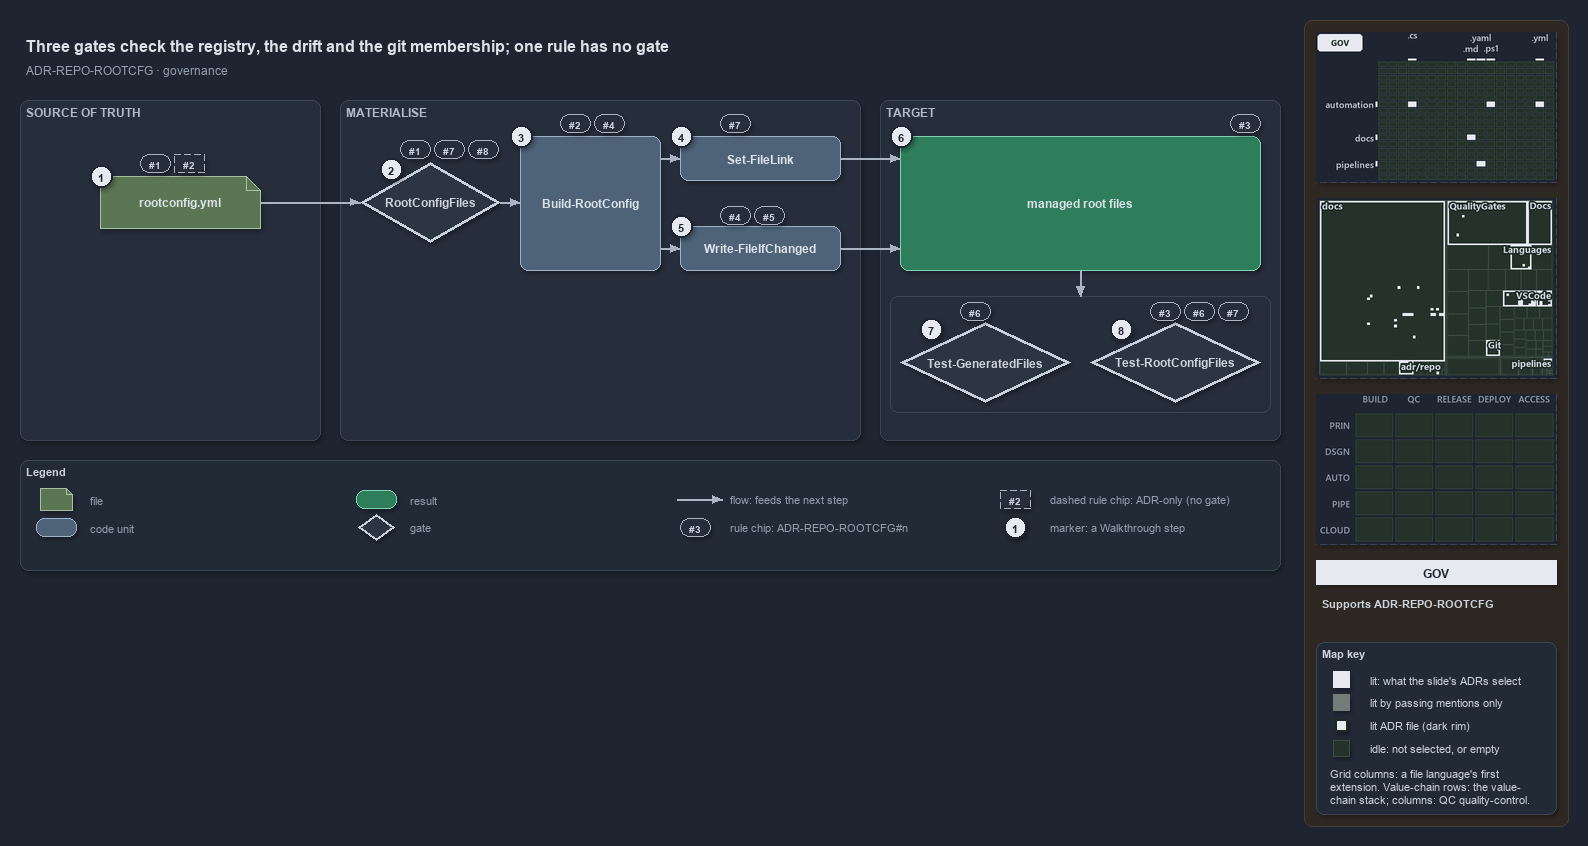

The diagram above was exported from draw.io. Its source (the exported page's mxGraphModel, read from the mxfile embedded in the PNG):
<mxGraphModel dx="1024" dy="768" grid="0" gridSize="10" guides="1" tooltips="1" connect="1" arrows="1" fold="1" page="1" pageScale="1" pageWidth="1572" pageHeight="640" background="#1E2430" math="0" shadow="1">
  <root>
    <mxCell id="0" />
    <mxCell id="1" parent="0" />
    <mxCell id="sidebar-bg" value="" style="rounded=1;arcSize=2;html=1;fillColor=#2E2823;strokeColor=#453C33;shadow=0;" vertex="1" parent="1">
      <mxGeometry x="1304" y="4" width="264" height="806" as="geometry" />
    </mxCell>
    <mxCell id="title" value="Three gates check the registry, the drift and the git membership; one rule has no gate" style="text;html=1;align=left;verticalAlign=middle;fontSize=16;fontStyle=1;fontColor=#DDE2E9;" vertex="1" parent="1">
      <mxGeometry x="20" y="14" width="1260" height="30" as="geometry" />
    </mxCell>
    <mxCell id="subtitle" value="ADR-REPO-ROOTCFG &amp;#183; governance" style="text;html=1;align=left;verticalAlign=middle;fontSize=12;fontColor=#949FAE;" vertex="1" parent="1">
      <mxGeometry x="20" y="44" width="1240" height="20" as="geometry" />
    </mxCell>
    <mxCell id="band-source" value="SOURCE OF TRUTH" style="rounded=1;html=1;arcSize=3;fillColor=#262E3B;strokeColor=#3A4555;verticalAlign=top;align=left;spacingLeft=8;fontStyle=1;fontSize=12;fontColor=#B0BAC7;" vertex="1" parent="1">
      <mxGeometry x="20" y="84" width="300" height="340" as="geometry" />
    </mxCell>
    <mxCell id="band-write" value="MATERIALISE" style="rounded=1;html=1;arcSize=3;fillColor=#262E3B;strokeColor=#3A4555;verticalAlign=top;align=left;spacingLeft=8;fontStyle=1;fontSize=12;fontColor=#B0BAC7;" vertex="1" parent="1">
      <mxGeometry x="340" y="84" width="520" height="340" as="geometry" />
    </mxCell>
    <mxCell id="band-target" value="TARGET" style="rounded=1;html=1;arcSize=3;fillColor=#262E3B;strokeColor=#3A4555;verticalAlign=top;align=left;spacingLeft=8;fontStyle=1;fontSize=12;fontColor=#B0BAC7;" vertex="1" parent="1">
      <mxGeometry x="880" y="84" width="400" height="340" as="geometry" />
    </mxCell>
    <mxCell id="f-registry" value="&lt;b&gt;rootconfig.yml&lt;/b&gt;" style="shape=note;size=14;whiteSpace=wrap;html=1;fillColor=#5B7653;strokeColor=#A9C29F;fontColor=#DDE2E9;fontSize=12;" vertex="1" parent="1">
      <mxGeometry x="100" y="160" width="160" height="52" as="geometry" />
    </mxCell>
    <mxCell id="g-type" value="&lt;b&gt;RootConfigFiles&lt;/b&gt;" style="rhombus;whiteSpace=wrap;html=1;fillColor=#2C3542;strokeColor=#C7D0DB;strokeWidth=3;fontColor=#CDD3DC;fontSize=12;" vertex="1" parent="1">
      <mxGeometry x="360" y="146" width="140" height="80" as="geometry" />
    </mxCell>
    <mxCell id="c-build" value="&lt;b&gt;Build-RootConfig&lt;/b&gt;" style="rounded=1;whiteSpace=wrap;html=1;arcSize=20;fillColor=#4E6378;strokeColor=#9FB3C8;fontColor=#DDE2E9;fontSize=12;" vertex="1" parent="1">
      <mxGeometry x="520" y="120" width="140" height="134" as="geometry" />
    </mxCell>
    <mxCell id="c-link" value="&lt;b&gt;Set-FileLink&lt;/b&gt;" style="rounded=1;whiteSpace=wrap;html=1;arcSize=20;fillColor=#4E6378;strokeColor=#9FB3C8;fontColor=#DDE2E9;fontSize=12;" vertex="1" parent="1">
      <mxGeometry x="680" y="120" width="160" height="44" as="geometry" />
    </mxCell>
    <mxCell id="c-write" value="&lt;b&gt;Write-FileIfChanged&lt;/b&gt;" style="rounded=1;whiteSpace=wrap;html=1;arcSize=20;fillColor=#4E6378;strokeColor=#9FB3C8;fontColor=#DDE2E9;fontSize=12;" vertex="1" parent="1">
      <mxGeometry x="680" y="210" width="160" height="44" as="geometry" />
    </mxCell>
    <mxCell id="r-targets" value="&lt;b&gt;managed root files&lt;/b&gt;" style="rounded=1;whiteSpace=wrap;html=1;arcSize=20;fillColor=#2E7D5B;strokeColor=#7FD3AE;fontColor=#DDE2E9;fontSize=12;" vertex="1" parent="1">
      <mxGeometry x="900" y="120" width="360" height="134" as="geometry" />
    </mxCell>
    <mxCell id="frame-gates" value="" style="rounded=1;html=1;arcSize=6;fillColor=none;strokeColor=#3A4555;" vertex="1" parent="1">
      <mxGeometry x="890" y="280" width="380" height="116" as="geometry" />
    </mxCell>
    <mxCell id="g-drift" value="&lt;b&gt;Test-GeneratedFiles&lt;/b&gt;" style="rhombus;whiteSpace=wrap;html=1;fillColor=#2C3542;strokeColor=#C7D0DB;strokeWidth=3;fontColor=#CDD3DC;fontSize=12;" vertex="1" parent="1">
      <mxGeometry x="900" y="306" width="170" height="80" as="geometry" />
    </mxCell>
    <mxCell id="g-integrity" value="&lt;b&gt;Test-RootConfigFiles&lt;/b&gt;" style="rhombus;whiteSpace=wrap;html=1;fillColor=#2C3542;strokeColor=#C7D0DB;strokeWidth=3;fontColor=#CDD3DC;fontSize=12;" vertex="1" parent="1">
      <mxGeometry x="1090" y="306" width="170" height="80" as="geometry" />
    </mxCell>
    <mxCell id="port-build-l" value="" style="text;html=1;strokeColor=none;fillColor=none;" vertex="1" parent="1">
      <mxGeometry x="520" y="186" width="1" height="1" as="geometry" />
    </mxCell>
    <mxCell id="port-build-r1" value="" style="text;html=1;strokeColor=none;fillColor=none;" vertex="1" parent="1">
      <mxGeometry x="660" y="142" width="1" height="1" as="geometry" />
    </mxCell>
    <mxCell id="port-build-r2" value="" style="text;html=1;strokeColor=none;fillColor=none;" vertex="1" parent="1">
      <mxGeometry x="660" y="232" width="1" height="1" as="geometry" />
    </mxCell>
    <mxCell id="port-targets-l1" value="" style="text;html=1;strokeColor=none;fillColor=none;" vertex="1" parent="1">
      <mxGeometry x="900" y="142" width="1" height="1" as="geometry" />
    </mxCell>
    <mxCell id="port-targets-l2" value="" style="text;html=1;strokeColor=none;fillColor=none;" vertex="1" parent="1">
      <mxGeometry x="900" y="232" width="1" height="1" as="geometry" />
    </mxCell>
    <mxCell id="port-targets-b" value="" style="text;html=1;strokeColor=none;fillColor=none;" vertex="1" parent="1">
      <mxGeometry x="1080" y="254" width="1" height="1" as="geometry" />
    </mxCell>
    <mxCell id="port-frame-t" value="" style="text;html=1;strokeColor=none;fillColor=none;" vertex="1" parent="1">
      <mxGeometry x="1080" y="280" width="1" height="1" as="geometry" />
    </mxCell>
    <mxCell id="e-registry-type" value="" style="edgeStyle=orthogonalEdgeStyle;rounded=1;html=1;fontSize=10;fontColor=#CDD3DC;endArrow=block;strokeColor=#AAB4C3;shadow=0;" edge="1" parent="1" source="f-registry" target="g-type">
      <mxGeometry relative="1" as="geometry" />
    </mxCell>
    <mxCell id="e-type-build" value="" style="edgeStyle=orthogonalEdgeStyle;rounded=1;html=1;fontSize=10;fontColor=#CDD3DC;endArrow=block;strokeColor=#AAB4C3;shadow=0;" edge="1" parent="1" source="g-type" target="port-build-l">
      <mxGeometry relative="1" as="geometry" />
    </mxCell>
    <mxCell id="e-build-link" value="" style="edgeStyle=orthogonalEdgeStyle;rounded=1;html=1;fontSize=10;fontColor=#CDD3DC;endArrow=block;strokeColor=#AAB4C3;shadow=0;" edge="1" parent="1" source="port-build-r1" target="c-link">
      <mxGeometry relative="1" as="geometry" />
    </mxCell>
    <mxCell id="e-build-write" value="" style="edgeStyle=orthogonalEdgeStyle;rounded=1;html=1;fontSize=10;fontColor=#CDD3DC;endArrow=block;strokeColor=#AAB4C3;shadow=0;" edge="1" parent="1" source="port-build-r2" target="c-write">
      <mxGeometry relative="1" as="geometry" />
    </mxCell>
    <mxCell id="e-link-targets" value="" style="edgeStyle=orthogonalEdgeStyle;rounded=1;html=1;fontSize=10;fontColor=#CDD3DC;endArrow=block;strokeColor=#AAB4C3;shadow=0;" edge="1" parent="1" source="c-link" target="port-targets-l1">
      <mxGeometry relative="1" as="geometry" />
    </mxCell>
    <mxCell id="e-write-targets" value="" style="edgeStyle=orthogonalEdgeStyle;rounded=1;html=1;fontSize=10;fontColor=#CDD3DC;endArrow=block;strokeColor=#AAB4C3;shadow=0;" edge="1" parent="1" source="c-write" target="port-targets-l2">
      <mxGeometry relative="1" as="geometry" />
    </mxCell>
    <mxCell id="e-targets-gates" value="" style="edgeStyle=orthogonalEdgeStyle;rounded=1;html=1;fontSize=10;fontColor=#CDD3DC;endArrow=block;strokeColor=#AAB4C3;shadow=0;" edge="1" parent="1" source="port-targets-b" target="port-frame-t">
      <mxGeometry relative="1" as="geometry" />
    </mxCell>
    <mxCell id="chip-registry-1" value="#1" style="rounded=1;arcSize=50;whiteSpace=wrap;html=1;fillColor=#262E3B;strokeColor=#AAB4C3;fontColor=#CDD3DC;fontStyle=1;fontSize=10.5;" vertex="1" parent="1">
      <mxGeometry x="140" y="138" width="30" height="18" as="geometry" />
    </mxCell>
    <mxCell id="chip-registry-2" value="#2" style="rounded=1;arcSize=50;whiteSpace=wrap;html=1;fillColor=#262E3B;strokeColor=#AAB4C3;dashed=1;fontColor=#CDD3DC;fontStyle=1;fontSize=10.5;" vertex="1" parent="1">
      <mxGeometry x="174" y="138" width="30" height="18" as="geometry" />
    </mxCell>
    <mxCell id="chip-type-1" value="#1" style="rounded=1;arcSize=50;whiteSpace=wrap;html=1;fillColor=#262E3B;strokeColor=#AAB4C3;fontColor=#CDD3DC;fontStyle=1;fontSize=10.5;" vertex="1" parent="1">
      <mxGeometry x="400" y="124" width="30" height="18" as="geometry" />
    </mxCell>
    <mxCell id="chip-type-7" value="#7" style="rounded=1;arcSize=50;whiteSpace=wrap;html=1;fillColor=#262E3B;strokeColor=#AAB4C3;fontColor=#CDD3DC;fontStyle=1;fontSize=10.5;" vertex="1" parent="1">
      <mxGeometry x="434" y="124" width="30" height="18" as="geometry" />
    </mxCell>
    <mxCell id="chip-type-8" value="#8" style="rounded=1;arcSize=50;whiteSpace=wrap;html=1;fillColor=#262E3B;strokeColor=#AAB4C3;fontColor=#CDD3DC;fontStyle=1;fontSize=10.5;" vertex="1" parent="1">
      <mxGeometry x="468" y="124" width="30" height="18" as="geometry" />
    </mxCell>
    <mxCell id="chip-build-2" value="#2" style="rounded=1;arcSize=50;whiteSpace=wrap;html=1;fillColor=#262E3B;strokeColor=#AAB4C3;fontColor=#CDD3DC;fontStyle=1;fontSize=10.5;" vertex="1" parent="1">
      <mxGeometry x="560" y="98" width="30" height="18" as="geometry" />
    </mxCell>
    <mxCell id="chip-build-4" value="#4" style="rounded=1;arcSize=50;whiteSpace=wrap;html=1;fillColor=#262E3B;strokeColor=#AAB4C3;fontColor=#CDD3DC;fontStyle=1;fontSize=10.5;" vertex="1" parent="1">
      <mxGeometry x="594" y="98" width="30" height="18" as="geometry" />
    </mxCell>
    <mxCell id="chip-link-7" value="#7" style="rounded=1;arcSize=50;whiteSpace=wrap;html=1;fillColor=#262E3B;strokeColor=#AAB4C3;fontColor=#CDD3DC;fontStyle=1;fontSize=10.5;" vertex="1" parent="1">
      <mxGeometry x="720" y="98" width="30" height="18" as="geometry" />
    </mxCell>
    <mxCell id="chip-write-4" value="#4" style="rounded=1;arcSize=50;whiteSpace=wrap;html=1;fillColor=#262E3B;strokeColor=#AAB4C3;fontColor=#CDD3DC;fontStyle=1;fontSize=10.5;" vertex="1" parent="1">
      <mxGeometry x="720" y="190" width="30" height="18" as="geometry" />
    </mxCell>
    <mxCell id="chip-write-5" value="#5" style="rounded=1;arcSize=50;whiteSpace=wrap;html=1;fillColor=#262E3B;strokeColor=#AAB4C3;fontColor=#CDD3DC;fontStyle=1;fontSize=10.5;" vertex="1" parent="1">
      <mxGeometry x="754" y="190" width="30" height="18" as="geometry" />
    </mxCell>
    <mxCell id="chip-targets-3" value="#3" style="rounded=1;arcSize=50;whiteSpace=wrap;html=1;fillColor=#262E3B;strokeColor=#AAB4C3;fontColor=#CDD3DC;fontStyle=1;fontSize=10.5;" vertex="1" parent="1">
      <mxGeometry x="1230" y="98" width="30" height="18" as="geometry" />
    </mxCell>
    <mxCell id="chip-drift-6" value="#6" style="rounded=1;arcSize=50;whiteSpace=wrap;html=1;fillColor=#262E3B;strokeColor=#AAB4C3;fontColor=#CDD3DC;fontStyle=1;fontSize=10.5;" vertex="1" parent="1">
      <mxGeometry x="960" y="286" width="30" height="18" as="geometry" />
    </mxCell>
    <mxCell id="chip-integrity-3" value="#3" style="rounded=1;arcSize=50;whiteSpace=wrap;html=1;fillColor=#262E3B;strokeColor=#AAB4C3;fontColor=#CDD3DC;fontStyle=1;fontSize=10.5;" vertex="1" parent="1">
      <mxGeometry x="1150" y="286" width="30" height="18" as="geometry" />
    </mxCell>
    <mxCell id="chip-integrity-6" value="#6" style="rounded=1;arcSize=50;whiteSpace=wrap;html=1;fillColor=#262E3B;strokeColor=#AAB4C3;fontColor=#CDD3DC;fontStyle=1;fontSize=10.5;" vertex="1" parent="1">
      <mxGeometry x="1184" y="286" width="30" height="18" as="geometry" />
    </mxCell>
    <mxCell id="chip-integrity-7" value="#7" style="rounded=1;arcSize=50;whiteSpace=wrap;html=1;fillColor=#262E3B;strokeColor=#AAB4C3;fontColor=#CDD3DC;fontStyle=1;fontSize=10.5;" vertex="1" parent="1">
      <mxGeometry x="1218" y="286" width="30" height="18" as="geometry" />
    </mxCell>
    <mxCell id="mark-1" value="1" style="ellipse;html=1;fillColor=#E6EAF0;strokeColor=#1E2430;strokeWidth=2;fontColor=#1E2430;fontStyle=1;fontSize=11;" vertex="1" parent="1">
      <mxGeometry x="90" y="149" width="22" height="22" as="geometry" />
    </mxCell>
    <mxCell id="mark-2" value="2" style="ellipse;html=1;fillColor=#E6EAF0;strokeColor=#1E2430;strokeWidth=2;fontColor=#1E2430;fontStyle=1;fontSize=11;" vertex="1" parent="1">
      <mxGeometry x="380" y="142" width="22" height="22" as="geometry" />
    </mxCell>
    <mxCell id="mark-3" value="3" style="ellipse;html=1;fillColor=#E6EAF0;strokeColor=#1E2430;strokeWidth=2;fontColor=#1E2430;fontStyle=1;fontSize=11;" vertex="1" parent="1">
      <mxGeometry x="510" y="109" width="22" height="22" as="geometry" />
    </mxCell>
    <mxCell id="mark-4" value="4" style="ellipse;html=1;fillColor=#E6EAF0;strokeColor=#1E2430;strokeWidth=2;fontColor=#1E2430;fontStyle=1;fontSize=11;" vertex="1" parent="1">
      <mxGeometry x="670" y="109" width="22" height="22" as="geometry" />
    </mxCell>
    <mxCell id="mark-5" value="5" style="ellipse;html=1;fillColor=#E6EAF0;strokeColor=#1E2430;strokeWidth=2;fontColor=#1E2430;fontStyle=1;fontSize=11;" vertex="1" parent="1">
      <mxGeometry x="670" y="199" width="22" height="22" as="geometry" />
    </mxCell>
    <mxCell id="mark-6" value="6" style="ellipse;html=1;fillColor=#E6EAF0;strokeColor=#1E2430;strokeWidth=2;fontColor=#1E2430;fontStyle=1;fontSize=11;" vertex="1" parent="1">
      <mxGeometry x="890" y="109" width="22" height="22" as="geometry" />
    </mxCell>
    <mxCell id="mark-7" value="7" style="ellipse;html=1;fillColor=#E6EAF0;strokeColor=#1E2430;strokeWidth=2;fontColor=#1E2430;fontStyle=1;fontSize=11;" vertex="1" parent="1">
      <mxGeometry x="920" y="302" width="22" height="22" as="geometry" />
    </mxCell>
    <mxCell id="mark-8" value="8" style="ellipse;html=1;fillColor=#E6EAF0;strokeColor=#1E2430;strokeWidth=2;fontColor=#1E2430;fontStyle=1;fontSize=11;" vertex="1" parent="1">
      <mxGeometry x="1110" y="302" width="22" height="22" as="geometry" />
    </mxCell>
    <mxCell id="legend" value="&lt;b&gt;Legend&lt;/b&gt;" style="rounded=1;whiteSpace=wrap;html=1;arcSize=6;fillColor=#222A36;strokeColor=#3A4555;align=left;verticalAlign=top;spacing=8;fontSize=11;fontColor=#CDD3DC;" vertex="1" parent="1">
      <mxGeometry x="20" y="444" width="1260" height="110" as="geometry" />
    </mxCell>
    <mxCell id="lg-0" value="" style="shape=note;size=6;html=1;fillColor=#5B7653;strokeColor=#A9C29F;" vertex="1" parent="1">
      <mxGeometry x="40" y="472" width="32" height="22" as="geometry" />
    </mxCell>
    <mxCell id="lg-0-t" value="file" style="text;html=1;align=left;verticalAlign=middle;fontSize=11;fontColor=#949FAE;" vertex="1" parent="1">
      <mxGeometry x="84" y="473" width="270" height="20" as="geometry" />
    </mxCell>
    <mxCell id="lg-1" value="" style="rounded=1;html=1;arcSize=20;fillColor=#4E6378;strokeColor=#9FB3C8;" vertex="1" parent="1">
      <mxGeometry x="36" y="502" width="40" height="18" as="geometry" />
    </mxCell>
    <mxCell id="lg-1-t" value="code unit" style="text;html=1;align=left;verticalAlign=middle;fontSize=11;fontColor=#949FAE;" vertex="1" parent="1">
      <mxGeometry x="84" y="501" width="270" height="20" as="geometry" />
    </mxCell>
    <mxCell id="lg-2" value="" style="rounded=1;html=1;arcSize=20;fillColor=#2E7D5B;strokeColor=#7FD3AE;" vertex="1" parent="1">
      <mxGeometry x="356" y="474" width="40" height="18" as="geometry" />
    </mxCell>
    <mxCell id="lg-2-t" value="result" style="text;html=1;align=left;verticalAlign=middle;fontSize=11;fontColor=#949FAE;" vertex="1" parent="1">
      <mxGeometry x="404" y="473" width="270" height="20" as="geometry" />
    </mxCell>
    <mxCell id="lg-3" value="" style="rhombus;html=1;fillColor=#2C3542;strokeColor=#C7D0DB;strokeWidth=2;fontColor=#CDD3DC;" vertex="1" parent="1">
      <mxGeometry x="358" y="498" width="36" height="26" as="geometry" />
    </mxCell>
    <mxCell id="lg-3-t" value="gate" style="text;html=1;align=left;verticalAlign=middle;fontSize=11;fontColor=#949FAE;" vertex="1" parent="1">
      <mxGeometry x="404" y="501" width="270" height="20" as="geometry" />
    </mxCell>
    <mxCell id="lg-4-a" value="" style="text;html=1;strokeColor=none;fillColor=none;" vertex="1" parent="1">
      <mxGeometry x="676" y="483" width="1" height="1" as="geometry" />
    </mxCell>
    <mxCell id="lg-4-b" value="" style="text;html=1;strokeColor=none;fillColor=none;" vertex="1" parent="1">
      <mxGeometry x="722" y="483" width="1" height="1" as="geometry" />
    </mxCell>
    <mxCell id="lg-4-e" value="" style="edgeStyle=orthogonalEdgeStyle;rounded=1;html=1;fontSize=10;fontColor=#CDD3DC;endArrow=block;strokeColor=#AAB4C3;shadow=0;" edge="1" parent="1" source="lg-4-a" target="lg-4-b">
      <mxGeometry relative="1" as="geometry" />
    </mxCell>
    <mxCell id="lg-4-t" value="flow: feeds the next step" style="text;html=1;align=left;verticalAlign=middle;fontSize=11;fontColor=#949FAE;" vertex="1" parent="1">
      <mxGeometry x="724" y="473" width="270" height="20" as="geometry" />
    </mxCell>
    <mxCell id="lg-5" value="#3" style="rounded=1;arcSize=50;whiteSpace=wrap;html=1;fillColor=#262E3B;strokeColor=#AAB4C3;fontColor=#CDD3DC;fontStyle=1;fontSize=10.5;" vertex="1" parent="1">
      <mxGeometry x="680" y="502" width="30" height="18" as="geometry" />
    </mxCell>
    <mxCell id="lg-5-t" value="rule chip: ADR-REPO-ROOTCFG#n" style="text;html=1;align=left;verticalAlign=middle;fontSize=11;fontColor=#949FAE;" vertex="1" parent="1">
      <mxGeometry x="724" y="501" width="270" height="20" as="geometry" />
    </mxCell>
    <mxCell id="lg-6" value="#2" style="rounded=1;arcSize=50;whiteSpace=wrap;html=1;fillColor=#262E3B;strokeColor=#AAB4C3;dashed=1;fontColor=#CDD3DC;fontStyle=1;fontSize=10.5;" vertex="1" parent="1">
      <mxGeometry x="1000" y="474" width="30" height="18" as="geometry" />
    </mxCell>
    <mxCell id="lg-6-t" value="dashed rule chip: ADR-only (no gate)" style="text;html=1;align=left;verticalAlign=middle;fontSize=11;fontColor=#949FAE;" vertex="1" parent="1">
      <mxGeometry x="1044" y="473" width="270" height="20" as="geometry" />
    </mxCell>
    <mxCell id="lg-7" value="1" style="ellipse;html=1;fillColor=#E6EAF0;strokeColor=#1E2430;strokeWidth=2;fontColor=#1E2430;fontStyle=1;fontSize=11;" vertex="1" parent="1">
      <mxGeometry x="1004" y="500" width="22" height="22" as="geometry" />
    </mxCell>
    <mxCell id="lg-7-t" value="marker: a Walkthrough step" style="text;html=1;align=left;verticalAlign=middle;fontSize=11;fontColor=#949FAE;" vertex="1" parent="1">
      <mxGeometry x="1044" y="501" width="270" height="20" as="geometry" />
    </mxCell>
    <mxCell id="minimap-grid" value="" style="shape=image;imageAspect=0;rounded=1;arcSize=4;whiteSpace=wrap;html=1;fillColor=#262E3B;strokeColor=#3A4555;dashed=1;fontColor=#949FAE;fontSize=11;image=data:image/png,(base64 omitted: 10868 chars);" vertex="1" parent="1">
      <mxGeometry x="1316" y="16" width="240" height="150" as="geometry" />
    </mxCell>
    <mxCell id="minimap-tree" value="" style="shape=image;imageAspect=0;rounded=1;arcSize=4;whiteSpace=wrap;html=1;fillColor=#262E3B;strokeColor=#3A4555;dashed=1;fontColor=#949FAE;fontSize=11;image=data:image/png,(base64 omitted: 21980 chars);" vertex="1" parent="1">
      <mxGeometry x="1316" y="182" width="240" height="180" as="geometry" />
    </mxCell>
    <mxCell id="minimap-chain" value="" style="shape=image;imageAspect=0;rounded=1;arcSize=4;whiteSpace=wrap;html=1;fillColor=#262E3B;strokeColor=#3A4555;dashed=1;fontColor=#949FAE;fontSize=11;image=data:image/png,(base64 omitted: 11912 chars);" vertex="1" parent="1">
      <mxGeometry x="1316" y="378" width="240" height="150" as="geometry" />
    </mxCell>
    <mxCell id="lens-badge" value="GOV" style="rounded=0;whiteSpace=wrap;html=1;align=center;verticalAlign=middle;fontSize=12;fontStyle=1;fontColor=#1E2430;fillColor=#E6EAF0;strokeColor=none;" vertex="1" parent="1">
      <mxGeometry x="1316" y="544" width="240" height="24" as="geometry" />
    </mxCell>
    <mxCell id="supports" value="&lt;b&gt;Supports&lt;/b&gt; ADR-REPO-ROOTCFG" style="text;html=1;whiteSpace=wrap;align=left;verticalAlign=top;fontSize=11;fontColor=#CDD3DC;" vertex="1" parent="1">
      <mxGeometry x="1316" y="576" width="240" height="38" as="geometry" />
    </mxCell>
    <mxCell id="mapkey" value="&lt;b&gt;Map key&lt;/b&gt;" style="rounded=1;arcSize=6;whiteSpace=wrap;html=1;align=left;verticalAlign=top;fontSize=11;fontColor=#CDD3DC;fillColor=#222A36;strokeColor=#3A4555;spacingLeft=8;spacingTop=2;" vertex="1" parent="1">
      <mxGeometry x="1316" y="626" width="240" height="172" as="geometry" />
    </mxCell>
    <mxCell id="mapkey-lit" value="" style="rounded=0;html=1;fillColor=#E6EAF0;strokeColor=#E6EAF0;" vertex="1" parent="1">
      <mxGeometry x="1333.0" y="655.0" width="16" height="16" as="geometry" />
    </mxCell>
    <mxCell id="mapkey-lit-text" value="lit: what the slide's ADRs select" style="text;html=1;align=left;verticalAlign=middle;fontSize=11;fontColor=#CDD3DC;" vertex="1" parent="1">
      <mxGeometry x="1364" y="653" width="184" height="20" as="geometry" />
    </mxCell>
    <mxCell id="mapkey-touched" value="" style="rounded=0;html=1;fillColor=#727C79;strokeColor=#727C79;" vertex="1" parent="1">
      <mxGeometry x="1333.0" y="678.0" width="16" height="16" as="geometry" />
    </mxCell>
    <mxCell id="mapkey-touched-text" value="lit by passing mentions only" style="text;html=1;align=left;verticalAlign=middle;fontSize=11;fontColor=#CDD3DC;" vertex="1" parent="1">
      <mxGeometry x="1364" y="676" width="184" height="20" as="geometry" />
    </mxCell>
    <mxCell id="mapkey-adr" value="" style="rounded=0;html=1;fillColor=#E6EAF0;strokeColor=#1C2A24;strokeWidth=2;" vertex="1" parent="1">
      <mxGeometry x="1335.0" y="703.0" width="12" height="12" as="geometry" />
    </mxCell>
    <mxCell id="mapkey-adr-text" value="lit ADR file (dark rim)" style="text;html=1;align=left;verticalAlign=middle;fontSize=11;fontColor=#CDD3DC;" vertex="1" parent="1">
      <mxGeometry x="1364" y="699" width="184" height="20" as="geometry" />
    </mxCell>
    <mxCell id="mapkey-idle" value="" style="rounded=0;html=1;fillColor=#243229;strokeColor=#3B4D43;" vertex="1" parent="1">
      <mxGeometry x="1333.0" y="724.0" width="16" height="16" as="geometry" />
    </mxCell>
    <mxCell id="mapkey-idle-text" value="idle: not selected, or empty" style="text;html=1;align=left;verticalAlign=middle;fontSize=11;fontColor=#CDD3DC;" vertex="1" parent="1">
      <mxGeometry x="1364" y="722" width="184" height="20" as="geometry" />
    </mxCell>
    <mxCell id="mapkey-codes" value="Grid columns: a file language's first&lt;br&gt;extension. Value-chain rows: the value-&lt;br&gt;chain stack; columns: QC quality-control." style="text;html=1;align=left;verticalAlign=top;whiteSpace=wrap;fontSize=11;fontColor=#CDD3DC;" vertex="1" parent="1">
      <mxGeometry x="1324" y="746" width="224" height="46" as="geometry" />
    </mxCell>
  </root>
</mxGraphModel>